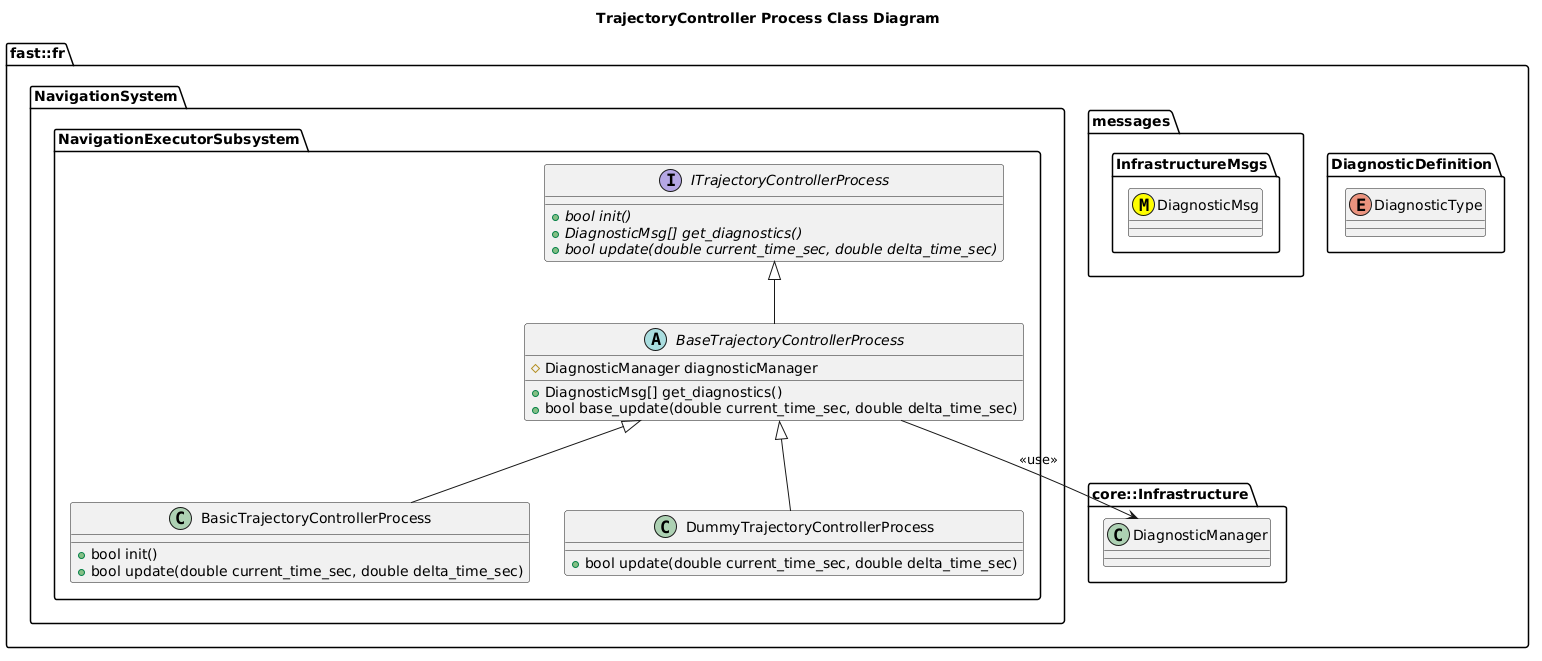

The diagram above was rendered by PlantUML. Its source (embedded in the PNG):
@startuml
title TrajectoryController Process Class Diagram

namespace fast::fr {
  namespace DiagnosticDefinition {
    enum DiagnosticType
  }
  namespace messages {
    namespace InfrastructureMsgs {
      class DiagnosticMsg <<(M,#FFFF00)>>
    }
  }
  namespace core::Infrastructure {
    class DiagnosticManager
  }
  namespace NavigationSystem {
    namespace NavigationExecutorSubsystem {
        interface ITrajectoryControllerProcess  {
          +{abstract} bool init()
          +{abstract} DiagnosticMsg[] get_diagnostics()
          +{abstract} bool update(double current_time_sec, double delta_time_sec)
        }
        abstract BaseTrajectoryControllerProcess {
          +DiagnosticMsg[] get_diagnostics()
          +bool base_update(double current_time_sec, double delta_time_sec)
          #DiagnosticManager diagnosticManager

        }
        BaseTrajectoryControllerProcess --> DiagnosticManager: <<use>>
        BaseTrajectoryControllerProcess -up-|> ITrajectoryControllerProcess
        class BasicTrajectoryControllerProcess {
          +bool init()
          +bool update(double current_time_sec, double delta_time_sec)
        }
        BasicTrajectoryControllerProcess -up-|> BaseTrajectoryControllerProcess
        class DummyTrajectoryControllerProcess {
          +bool update(double current_time_sec, double delta_time_sec)
        }
        DummyTrajectoryControllerProcess -up-|> BaseTrajectoryControllerProcess
    }
  }
}
@enduml